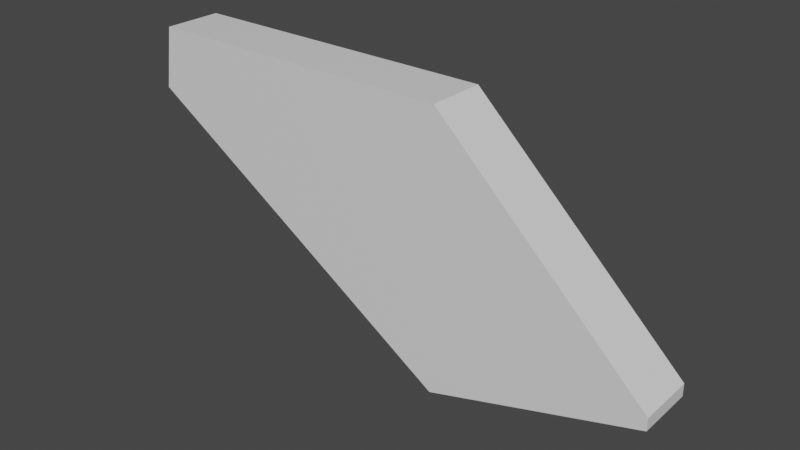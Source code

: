 # Source: bikecollider.blend  (saved by Blender 2.92.15; exported with 4.5.12 LTS)
import bpy
from mathutils import Matrix  # noqa: F401  (used for matrix-valued properties, if any)

bpy.ops.wm.read_factory_settings(use_empty=True)
scene = bpy.context.scene
scene.name = 'Scene'

# ---- collections
col_collection = bpy.data.collections.new('Collection'); scene.collection.children.link(col_collection)

# ---- materials (node trees are filled in below, after node groups)
mat_material = bpy.data.materials.new('Material')
mat_material.alpha_threshold = 0.0
mat_material.use_transparent_shadow = False
mat_material.line_color = (0.0, 0.0, 0.0, 1.0)

# ---- material node trees
mat_material.use_nodes = True; mat_material.node_tree.nodes.clear()
_N = mat_material.node_tree.nodes; _L = mat_material.node_tree.links
n0 = _N.new('ShaderNodeOutputMaterial'); n0.name = 'Material Output'; n0.location = (300, 300)
n1 = _N.new('ShaderNodeBsdfPrincipled'); n1.name = 'Principled BSDF'; n1.location = (10, 300)
n1.distribution = 'GGX'
n1.subsurface_method = 'BURLEY'
n1.inputs[2].default_value = 0.4
n1.inputs[3].default_value = 1.45
n1.inputs[27].default_value = (0.0, 0.0, 0.0, 1.0)
n1.inputs[28].default_value = 1.0
_L.new(n1.outputs[0], n0.inputs[0])
n0.is_active_output = True

# ---- world
world_world = bpy.data.worlds.new('World'); scene.world = world_world
world_world.use_nodes = True; world_world.node_tree.nodes.clear()
_N = world_world.node_tree.nodes; _L = world_world.node_tree.links
n0 = _N.new('ShaderNodeOutputWorld'); n0.name = 'World Output'; n0.location = (300, 300)
n1 = _N.new('ShaderNodeBackground'); n1.name = 'Background'; n1.location = (10, 300)
n1.inputs[0].default_value = (0.05088, 0.05088, 0.05088, 1.0)
_L.new(n1.outputs[0], n0.inputs[0])
n0.is_active_output = True
world_world.color = (0.05088, 0.05088, 0.05088)
world_world.use_sun_shadow = False
world_world.sun_shadow_jitter_overblur = 0.0

# ---- meshes
me_cube = bpy.data.meshes.new('Cube')
me_cube.from_pydata([(0.43, 0.06, 0.1428), (0.43, 0.06, 0.1176), (0.43, -0.06, 0.1428), (0.43, -0.06, 0.1176), (-0.6508, 0.06, 0.555), (-0.67, 0.06, 0.4279), (-0.6508, -0.06, 0.555), (-0.67, -0.06, 0.4279), (7.451e-09, 0.06, -0.005), (7.451e-09, -0.06, 0.555), (-7.451e-09, -0.06, -0.005), (-7.451e-09, 0.06, 0.555)], [], [(11, 4, 6, 9), (10, 9, 6, 7), (7, 6, 4, 5), (1, 0, 2, 3), (5, 4, 11, 8), (5, 8, 10, 7), (3, 10, 8, 1), (2, 0, 11, 9), (3, 2, 9, 10), (1, 8, 11, 0)])
_uv = me_cube.uv_layers.new(name='UVMap')
_uv.uv.foreach_set('vector', [0.7226, 0.5, 0.875, 0.5, 0.875, 0.75, 0.7226, 0.75, 0.375, 0.8476, 0.625, 0.8476, 0.625, 1.0, 0.375, 1.0, 0.375, 0.0, 0.625, 0.0, 0.625, 0.25, 0.375, 0.25, 0.375, 0.5, 0.625, 0.5, 0.625, 0.75, 0.375, 0.75, 0.375, 0.25, 0.625, 0.25, 0.625, 0.4024, 0.375, 0.4024, 0.125, 0.5, 0.2774, 0.5, 0.2774, 0.75, 0.125, 0.75, 0.375, 0.75, 0.2774, 0.75, 0.2774, 0.5, 0.375, 0.5, 0.625, 0.75, 0.625, 0.5, 0.7226, 0.5, 0.7226, 0.75, 0.375, 0.75, 0.625, 0.75, 0.625, 0.8476, 0.2774, 0.75, 0.375, 0.5, 0.2774, 0.5, 0.625, 0.4024, 0.625, 0.5])
me_cube.materials.append(mat_material)
me_cube.use_remesh_preserve_volume = False
me_cube.use_remesh_preserve_attributes = False
me_cube.use_mirror_vertex_groups = False
me_cube.update()

# ---- objects
ob_cube = bpy.data.objects.new('Cube', me_cube)

# ---- transforms, parenting, visibility, modifiers, constraints
ob_cube.location = (0.0, 0.0, 0.0)
ob_cube.lock_rotations_4d = False
ob_cube.empty_display_type = 'ARROWS'
ob_cube.lineart.crease_threshold = 0.0

# ---- collection membership
col_collection.objects.link(ob_cube)

# ---- scene / render settings (as saved in the file)
scene.frame_start = 1; scene.frame_end = 250; scene.frame_set(1)
scene.render.engine = 'BLENDER_EEVEE_NEXT'
scene.cycles.use_denoising = False
scene.cycles.samples = 128
scene.cycles.sampling_pattern = 'TABULATED_SOBOL'
scene.cycles.use_adaptive_sampling = False
scene.cycles.use_light_tree = False
scene.view_settings.view_transform = 'Filmic'
bpy.context.view_layer.update()

# ---- added for rendering (the .blend has no active camera and no usable light): camera, sun
cam_auto = bpy.data.cameras.new('AutoCamera')
cam_auto.lens = 50.0
cam_auto.sensor_width = 36.0
cam_auto.clip_end = 1000.0
ob_auto_camera = bpy.data.objects.new('AutoCamera', cam_auto)
scene.collection.objects.link(ob_auto_camera)
ob_auto_camera.location = (1.02743, -1.37691, 1.19294)
ob_auto_camera.rotation_euler = (1.09748, -7.21219e-08, 0.694738)
scene.camera = ob_auto_camera
light_auto_sun = bpy.data.lights.new('AutoSun', 'SUN')
light_auto_sun.energy = 3.0
light_auto_sun.angle = 0.0523599
ob_auto_sun = bpy.data.objects.new('AutoSun', light_auto_sun)
scene.collection.objects.link(ob_auto_sun)
ob_auto_sun.rotation_euler = (0.872665, 0.174533, 0.523599)
bpy.context.view_layer.update()
